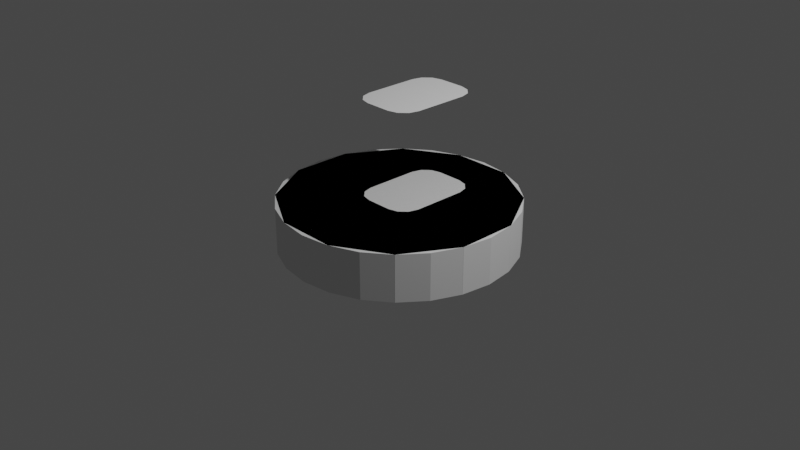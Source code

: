 # Source: inlineShipAcces.blend  (saved by Blender 2.80.55; exported with 4.5.12 LTS)
import bpy
from mathutils import Matrix  # noqa: F401  (used for matrix-valued properties, if any)

bpy.ops.wm.read_factory_settings(use_empty=True)
scene = bpy.context.scene
scene.name = 'Scene'

# ---- collections
col_collection = bpy.data.collections.new('Collection'); scene.collection.children.link(col_collection)

# ---- materials (node trees are filled in below, after node groups)
mat_colmat = bpy.data.materials.new('colMat')
mat_colmat.use_transparent_shadow = False
mat_colmat.diffuse_color = (0.08646, 0.8, 0.07109, 1.0)
mat_colmat.roughness = 0.25

# ---- material node trees
mat_colmat.use_nodes = True; mat_colmat.node_tree.nodes.clear()
_N = mat_colmat.node_tree.nodes; _L = mat_colmat.node_tree.links
n0 = _N.new('ShaderNodeOutputMaterial'); n0.name = 'Material Output'; n0.location = (300, 300)
n1 = _N.new('ShaderNodeBsdfPrincipled'); n1.name = 'Principled BSDF'; n1.location = (10, 300)
n1.distribution = 'GGX'
n1.subsurface_method = 'BURLEY'
n1.inputs[3].default_value = 1.45
_L.new(n1.outputs[0], n0.inputs[0])
n0.is_active_output = True

# ---- world
world_world = bpy.data.worlds.new('World'); scene.world = world_world
world_world.use_nodes = True; world_world.node_tree.nodes.clear()
_N = world_world.node_tree.nodes; _L = world_world.node_tree.links
n0 = _N.new('ShaderNodeOutputWorld'); n0.name = 'World Output'; n0.location = (300, 300)
n1 = _N.new('ShaderNodeBackground'); n1.name = 'Background'; n1.location = (10, 300)
n1.inputs[0].default_value = (0.05088, 0.05088, 0.05088, 1.0)
_L.new(n1.outputs[0], n0.inputs[0])
n0.is_active_output = True
world_world.color = (0.05088, 0.05088, 0.05088)
world_world.use_sun_shadow = False
world_world.sun_shadow_jitter_overblur = 0.0

# ---- cameras
cam_camera = bpy.data.cameras.new('Camera')
cam_camera.clip_end = 100.0
cam_camera.ortho_scale = 7.314
cam_camera.dof.focus_distance = 0.0
cam_camera.dof.aperture_fstop = 128.0

# ---- lights
light_light = bpy.data.lights.new('Light', 'POINT')
light_light.transmission_factor = 0.0
light_light.cutoff_distance = 30.0
light_light.energy = 1000.0
light_light.shadow_buffer_clip_start = 1.001
light_light.shadow_soft_size = 0.1
light_light.shadow_maximum_resolution = 0.006
light_light.use_absolute_resolution = True

# ---- meshes
me_plane = bpy.data.meshes.new('Plane')
me_plane.from_pydata([(-0.1239, -0.2523, -1.946e-08), (-0.3104, -0.06581, -1.946e-08), (-0.2171, -0.2273, -1.946e-08), (-0.2854, -0.1591, -1.946e-08), (0.3104, -0.06581, -1.946e-08), (0.1239, -0.2523, -1.946e-08), (0.2854, -0.1591, -1.946e-08), (0.2171, -0.2273, -1.946e-08), (-0.1239, 0.6534, -1.946e-08), (-0.3104, 0.4669, -1.946e-08), (-0.2171, 0.6284, -1.946e-08), (-0.2854, 0.5601, -1.946e-08), (0.1239, 0.6534, -1.946e-08), (0.3104, 0.4669, -1.946e-08), (0.2171, 0.6284, -1.946e-08), (0.2854, 0.5601, -1.946e-08)], [], [(1, 3, 2, 0, 5, 7, 6, 4, 13, 15, 14, 12, 8, 10, 11, 9)])
_uv = me_plane.uv_layers.new(name='UVMap')
_uv.uv.foreach_set('vector', [0.0, 0.2059, 0.04025, 0.103, 0.1502, 0.02759, 0.3004, 0.0, 0.6996, 0.0, 0.8498, 0.02759, 0.9597, 0.103, 1.0, 0.2059, 1.0, 0.7941, 0.9597, 0.897, 0.8498, 0.9724, 0.6996, 1.0, 0.3004, 1.0, 0.1502, 0.9724, 0.04025, 0.897, 0.0, 0.7941])
me_plane.use_remesh_preserve_volume = False
me_plane.use_remesh_preserve_attributes = False
me_plane.use_mirror_vertex_groups = False
me_plane.update()
me_plane_001 = bpy.data.meshes.new('Plane.001')
me_plane_001.from_pydata([(-2.081, -2.081, 0.0), (-2.081, 2.081, 0.0)], [(1, 0)], [])
_uv = me_plane_001.uv_layers.new(name='UVMap')
_uv.uv.foreach_set('vector', [])
me_plane_001.use_remesh_preserve_volume = False
me_plane_001.use_remesh_preserve_attributes = False
me_plane_001.use_mirror_vertex_groups = False
me_plane_001.update()
me_cylinder_001 = bpy.data.meshes.new('Cylinder.001')
me_cylinder_001.from_pydata([(0.0, 1.25, -0.25), (0.0, 1.25, 0.25), (0.3235, 1.207, -0.25), (0.3235, 1.207, 0.25), (0.625, 1.083, -0.25), (0.625, 1.083, 0.25), (0.8839, 0.8839, -0.25), (0.8839, 0.8839, 0.25), (1.083, 0.625, -0.25), (1.083, 0.625, 0.25), (1.207, 0.3235, -0.25), (1.207, 0.3235, 0.25), (1.25, 9.437e-08, -0.25), (1.25, 9.437e-08, 0.25), (1.207, -0.3235, -0.25), (1.207, -0.3235, 0.25), (1.083, -0.625, -0.25), (1.083, -0.625, 0.25), (0.8839, -0.8839, -0.25), (0.8839, -0.8839, 0.25), (0.625, -1.083, -0.25), (0.625, -1.083, 0.25), (0.3235, -1.207, -0.25), (0.3235, -1.207, 0.25), (4.868e-07, -1.25, -0.25), (4.868e-07, -1.25, 0.25), (-0.3235, -1.207, -0.25), (-0.3235, -1.207, 0.25), (-0.625, -1.083, -0.25), (-0.625, -1.083, 0.25), (-0.8839, -0.8839, -0.25), (-0.8839, -0.8839, 0.25), (-1.083, -0.625, -0.25), (-1.083, -0.625, 0.25), (-1.207, -0.3235, -0.25), (-1.207, -0.3235, 0.25), (-1.25, -5.811e-07, -0.25), (-1.25, -5.811e-07, 0.25), (-1.207, 0.3235, -0.25), (-1.207, 0.3235, 0.25), (-1.083, 0.625, -0.25), (-1.083, 0.625, 0.25), (-0.8839, 0.8839, -0.25), (-0.8839, 0.8839, 0.25), (-0.625, 1.083, -0.25), (-0.625, 1.083, 0.25), (-0.3235, 1.207, -0.25), (-0.3235, 1.207, 0.25), (-0.35, -0.07267, 0.25), (-0.3218, -0.1756, 0.25), (-0.2448, -0.251, 0.25), (-0.1397, -0.2786, 0.25), (0.1397, -0.2786, 0.25), (0.2448, -0.251, 0.25), (0.3218, -0.1756, 0.25), (0.35, -0.07267, 0.25), (0.35, 0.5155, 0.25), (0.3218, 0.6185, 0.25), (0.2448, 0.6938, 0.25), (0.1397, 0.7214, 0.25), (-0.1397, 0.7214, 0.25), (-0.2448, 0.6938, 0.25), (-0.3218, 0.6185, 0.25), (-0.35, 0.5155, 0.25), (-0.35, -0.07267, 0.25), (-0.3218, -0.1756, 0.25), (-0.2448, -0.251, 0.25), (-0.1397, -0.2786, 0.25), (0.1397, -0.2786, 0.25), (0.2448, -0.251, 0.25), (0.3218, -0.1756, 0.25), (0.35, -0.07267, 0.25), (0.35, 0.5155, 0.25), (0.3218, 0.6185, 0.25), (0.2448, 0.6938, 0.25), (0.1397, 0.7214, 0.25), (-0.1397, 0.7214, 0.25), (-0.2448, 0.6938, 0.25), (-0.3218, 0.6185, 0.25), (-0.35, 0.5155, 0.25), (-0.35, -0.07267, 0.2), (-0.3218, -0.1756, 0.2), (-0.2448, -0.251, 0.2), (-0.1397, -0.2786, 0.2), (0.1397, -0.2786, 0.2), (0.2448, -0.251, 0.2), (0.3218, -0.1756, 0.2), (0.35, -0.07267, 0.2), (0.35, 0.5155, 0.2), (0.3218, 0.6185, 0.2), (0.2448, 0.6938, 0.2), (0.1397, 0.7214, 0.2), (-0.1397, 0.7214, 0.2), (-0.2448, 0.6938, 0.2), (-0.3218, 0.6185, 0.2), (-0.35, 0.5155, 0.2)], [], [(0, 1, 3, 2), (2, 3, 5, 4), (4, 5, 7, 6), (6, 7, 9, 8), (8, 9, 11, 10), (10, 11, 13, 12), (12, 13, 15, 14), (14, 15, 17, 16), (16, 17, 19, 18), (18, 19, 21, 20), (20, 21, 23, 22), (22, 23, 25, 24), (24, 25, 27, 26), (26, 27, 29, 28), (28, 29, 31, 30), (30, 31, 33, 32), (32, 33, 35, 34), (34, 35, 37, 36), (36, 37, 39, 38), (38, 39, 41, 40), (40, 41, 43, 42), (42, 43, 45, 44), (3, 1, 47, 45, 43, 41, 39, 37, 35, 48, 63, 62, 61, 60, 59, 58, 57, 56, 9, 7, 5), (44, 45, 47, 46), (46, 47, 1, 0), (15, 35, 33, 31, 29, 27, 25, 23, 21, 19, 17), (71, 72, 88, 87), (8, 10, 12, 14, 16, 18, 20, 22, 24, 26, 28, 30, 32, 34, 36, 38, 40, 42, 44, 46, 0, 2, 4, 6), (9, 56, 55, 54, 53, 52, 51, 50, 49, 48, 35, 15, 13, 11), (58, 59, 75, 74), (51, 52, 68, 67), (59, 60, 76, 75), (52, 53, 69, 68), (60, 61, 77, 76), (53, 54, 70, 69), (61, 62, 78, 77), (54, 55, 71, 70), (62, 63, 79, 78), (55, 56, 72, 71), (48, 49, 65, 64), (63, 48, 64, 79), (56, 57, 73, 72), (49, 50, 66, 65), (57, 58, 74, 73), (50, 51, 67, 66), (81, 82, 83, 84, 85, 86, 87, 88, 89, 90, 91, 92, 93, 94, 95, 80), (64, 65, 81, 80), (79, 64, 80, 95), (72, 73, 89, 88), (65, 66, 82, 81), (73, 74, 90, 89), (66, 67, 83, 82), (74, 75, 91, 90), (67, 68, 84, 83), (75, 76, 92, 91), (68, 69, 85, 84), (76, 77, 93, 92), (69, 70, 86, 85), (77, 78, 94, 93), (70, 71, 87, 86), (78, 79, 95, 94)])
_uv = me_cylinder_001.uv_layers.new(name='UVMap')
_uv.uv.foreach_set('vector', [1.0, 0.5, 1.0, 1.0, 0.9583, 1.0, 0.9583, 0.5, 0.9583, 0.5, 0.9583, 1.0, 0.9167, 1.0, 0.9167, 0.5, 0.9167, 0.5, 0.9167, 1.0, 0.875, 1.0, 0.875, 0.5, 0.875, 0.5, 0.875, 1.0, 0.8333, 1.0, 0.8333, 0.5, 0.8333, 0.5, 0.8333, 1.0, 0.7917, 1.0, 0.7917, 0.5, 0.7917, 0.5, 0.7917, 1.0, 0.75, 1.0, 0.75, 0.5, 0.75, 0.5, 0.75, 1.0, 0.7083, 1.0, 0.7083, 0.5, 0.7083, 0.5, 0.7083, 1.0, 0.6667, 1.0, 0.6667, 0.5, 0.6667, 0.5, 0.6667, 1.0, 0.625, 1.0, 0.625, 0.5, 0.625, 0.5, 0.625, 1.0, 0.5833, 1.0, 0.5833, 0.5, 0.5833, 0.5, 0.5833, 1.0, 0.5417, 1.0, 0.5417, 0.5, 0.5417, 0.5, 0.5417, 1.0, 0.5, 1.0, 0.5, 0.5, 0.5, 0.5, 0.5, 1.0, 0.4583, 1.0, 0.4583, 0.5, 0.4583, 0.5, 0.4583, 1.0, 0.4167, 1.0, 0.4167, 0.5, 0.4167, 0.5, 0.4167, 1.0, 0.375, 1.0, 0.375, 0.5, 0.375, 0.5, 0.375, 1.0, 0.3333, 1.0, 0.3333, 0.5, 0.3333, 0.5, 0.3333, 1.0, 0.2917, 1.0, 0.2917, 0.5, 0.2917, 0.5, 0.2917, 1.0, 0.25, 1.0, 0.25, 0.5, 0.25, 0.5, 0.25, 1.0, 0.2083, 1.0, 0.2083, 0.5, 0.2083, 0.5, 0.2083, 1.0, 0.1667, 1.0, 0.1667, 0.5, 0.1667, 0.5, 0.1667, 1.0, 0.125, 1.0, 0.125, 0.5, 0.125, 0.5, 0.125, 1.0, 0.08333, 1.0, 0.08333, 0.5, 0.3121, 0.4818, 0.25, 0.49, 0.1879, 0.4818, 0.13, 0.4578, 0.08029, 0.4197, 0.04215, 0.37, 0.01818, 0.3121, 0.01, 0.25, 0.01818, 0.1879, 0.1828, 0.236, 0.1828, 0.349, 0.1882, 0.3687, 0.203, 0.3832, 0.2232, 0.3885, 0.2768, 0.3885, 0.297, 0.3832, 0.3118, 0.3687, 0.3172, 0.349, 0.4578, 0.37, 0.4197, 0.4197, 0.37, 0.4578, 0.08333, 0.5, 0.08333, 1.0, 0.04167, 1.0, 0.04167, 0.5, 0.04167, 0.5, 0.04167, 1.0, -1.863e-07, 1.0, -1.863e-07, 0.5, 0.4818, 0.1879, 0.01818, 0.1879, 0.04215, 0.13, 0.08029, 0.08029, 0.13, 0.04215, 0.1879, 0.01818, 0.25, 0.01, 0.3121, 0.01818, 0.37, 0.04215, 0.4197, 0.08029, 0.4578, 0.13, 0.3172, 0.236, 0.3172, 0.349, 0.3172, 0.349, 0.3172, 0.236, 0.9578, 0.37, 0.9818, 0.3121, 0.99, 0.25, 0.9818, 0.1879, 0.9578, 0.13, 0.9197, 0.08029, 0.87, 0.04215, 0.8121, 0.01818, 0.75, 0.01, 0.6879, 0.01818, 0.63, 0.04215, 0.5803, 0.08029, 0.5422, 0.13, 0.5182, 0.1879, 0.51, 0.25, 0.5182, 0.3121, 0.5422, 0.37, 0.5803, 0.4197, 0.63, 0.4578, 0.6879, 0.4818, 0.75, 0.49, 0.8121, 0.4818, 0.87, 0.4578, 0.9197, 0.4197, 0.4578, 0.37, 0.3172, 0.349, 0.3172, 0.236, 0.3118, 0.2163, 0.297, 0.2018, 0.2768, 0.1965, 0.2232, 0.1965, 0.203, 0.2018, 0.1882, 0.2163, 0.1828, 0.236, 0.01818, 0.1879, 0.4818, 0.1879, 0.49, 0.25, 0.4818, 0.3121, 0.297, 0.3832, 0.2768, 0.3885, 0.2768, 0.3885, 0.297, 0.3832, 0.2232, 0.1965, 0.2768, 0.1965, 0.2768, 0.1965, 0.2232, 0.1965, 0.2768, 0.3885, 0.2232, 0.3885, 0.2232, 0.3885, 0.2768, 0.3885, 0.2768, 0.1965, 0.297, 0.2018, 0.297, 0.2018, 0.2768, 0.1965, 0.2232, 0.3885, 0.203, 0.3832, 0.203, 0.3832, 0.2232, 0.3885, 0.297, 0.2018, 0.3118, 0.2163, 0.3118, 0.2163, 0.297, 0.2018, 0.203, 0.3832, 0.1882, 0.3687, 0.1882, 0.3687, 0.203, 0.3832, 0.3118, 0.2163, 0.3172, 0.236, 0.3172, 0.236, 0.3118, 0.2163, 0.1882, 0.3687, 0.1828, 0.349, 0.1828, 0.349, 0.1882, 0.3687, 0.3172, 0.236, 0.3172, 0.349, 0.3172, 0.349, 0.3172, 0.236, 0.1828, 0.236, 0.1882, 0.2163, 0.1882, 0.2163, 0.1828, 0.236, 0.1828, 0.349, 0.1828, 0.236, 0.1828, 0.236, 0.1828, 0.349, 0.3172, 0.349, 0.3118, 0.3687, 0.3118, 0.3687, 0.3172, 0.349, 0.1882, 0.2163, 0.203, 0.2018, 0.203, 0.2018, 0.1882, 0.2163, 0.3118, 0.3687, 0.297, 0.3832, 0.297, 0.3832, 0.3118, 0.3687, 0.203, 0.2018, 0.2232, 0.1965, 0.2232, 0.1965, 0.203, 0.2018, 0.1882, 0.2163, 0.203, 0.2018, 0.2232, 0.1965, 0.2768, 0.1965, 0.297, 0.2018, 0.3118, 0.2163, 0.3172, 0.236, 0.3172, 0.349, 0.3118, 0.3687, 0.297, 0.3832, 0.2768, 0.3885, 0.2232, 0.3885, 0.203, 0.3832, 0.1882, 0.3687, 0.1828, 0.349, 0.1828, 0.236, 0.1828, 0.236, 0.1882, 0.2163, 0.1882, 0.2163, 0.1828, 0.236, 0.1828, 0.349, 0.1828, 0.236, 0.1828, 0.236, 0.1828, 0.349, 0.3172, 0.349, 0.3118, 0.3687, 0.3118, 0.3687, 0.3172, 0.349, 0.1882, 0.2163, 0.203, 0.2018, 0.203, 0.2018, 0.1882, 0.2163, 0.3118, 0.3687, 0.297, 0.3832, 0.297, 0.3832, 0.3118, 0.3687, 0.203, 0.2018, 0.2232, 0.1965, 0.2232, 0.1965, 0.203, 0.2018, 0.297, 0.3832, 0.2768, 0.3885, 0.2768, 0.3885, 0.297, 0.3832, 0.2232, 0.1965, 0.2768, 0.1965, 0.2768, 0.1965, 0.2232, 0.1965, 0.2768, 0.3885, 0.2232, 0.3885, 0.2232, 0.3885, 0.2768, 0.3885, 0.2768, 0.1965, 0.297, 0.2018, 0.297, 0.2018, 0.2768, 0.1965, 0.2232, 0.3885, 0.203, 0.3832, 0.203, 0.3832, 0.2232, 0.3885, 0.297, 0.2018, 0.3118, 0.2163, 0.3118, 0.2163, 0.297, 0.2018, 0.203, 0.3832, 0.1882, 0.3687, 0.1882, 0.3687, 0.203, 0.3832, 0.3118, 0.2163, 0.3172, 0.236, 0.3172, 0.236, 0.3118, 0.2163, 0.1882, 0.3687, 0.1828, 0.349, 0.1828, 0.349, 0.1882, 0.3687])
me_cylinder_001.use_remesh_preserve_volume = False
me_cylinder_001.use_remesh_preserve_attributes = False
me_cylinder_001.use_mirror_vertex_groups = False
me_cylinder_001.update()
me_cylinder = bpy.data.meshes.new('Cylinder')
me_cylinder.from_pydata([(0.0, 1.25, -0.25), (0.0, 1.25, 0.25), (0.625, 1.083, -0.25), (0.625, 1.083, 0.25), (1.083, 0.625, -0.25), (1.083, 0.625, 0.25), (1.25, -5.464e-08, -0.25), (1.25, -5.464e-08, 0.25), (1.083, -0.625, -0.25), (1.083, -0.625, 0.25), (0.625, -1.083, -0.25), (0.625, -1.083, 0.25), (1.887e-07, -1.25, -0.25), (1.887e-07, -1.25, 0.25), (-0.625, -1.083, -0.25), (-0.625, -1.083, 0.25), (-1.083, -0.625, -0.25), (-1.083, -0.625, 0.25), (-1.25, -5.811e-07, -0.25), (-1.25, -5.811e-07, 0.25), (-1.083, 0.625, -0.25), (-1.083, 0.625, 0.25), (-0.625, 1.083, -0.25), (-0.625, 1.083, 0.25)], [], [(0, 1, 3, 2), (2, 3, 5, 4), (4, 5, 7, 6), (6, 7, 9, 8), (8, 9, 11, 10), (10, 11, 13, 12), (12, 13, 15, 14), (14, 15, 17, 16), (16, 17, 19, 18), (18, 19, 21, 20), (3, 1, 23, 21, 19, 17, 15, 13, 11, 9, 7, 5), (20, 21, 23, 22), (22, 23, 1, 0), (0, 2, 4, 6, 8, 10, 12, 14, 16, 18, 20, 22)])
_uv = me_cylinder.uv_layers.new(name='UVMap')
_uv.uv.foreach_set('vector', [1.0, 0.5, 1.0, 1.0, 0.9167, 1.0, 0.9167, 0.5, 0.9167, 0.5, 0.9167, 1.0, 0.8333, 1.0, 0.8333, 0.5, 0.8333, 0.5, 0.8333, 1.0, 0.75, 1.0, 0.75, 0.5, 0.75, 0.5, 0.75, 1.0, 0.6667, 1.0, 0.6667, 0.5, 0.6667, 0.5, 0.6667, 1.0, 0.5833, 1.0, 0.5833, 0.5, 0.5833, 0.5, 0.5833, 1.0, 0.5, 1.0, 0.5, 0.5, 0.5, 0.5, 0.5, 1.0, 0.4167, 1.0, 0.4167, 0.5, 0.4167, 0.5, 0.4167, 1.0, 0.3333, 1.0, 0.3333, 0.5, 0.3333, 0.5, 0.3333, 1.0, 0.25, 1.0, 0.25, 0.5, 0.25, 0.5, 0.25, 1.0, 0.1667, 1.0, 0.1667, 0.5, 0.37, 0.4578, 0.25, 0.49, 0.13, 0.4578, 0.04215, 0.37, 0.01, 0.25, 0.04215, 0.13, 0.13, 0.04215, 0.25, 0.01, 0.37, 0.04215, 0.4578, 0.13, 0.49, 0.25, 0.4578, 0.37, 0.1667, 0.5, 0.1667, 1.0, 0.08333, 1.0, 0.08333, 0.5, 0.08333, 0.5, 0.08333, 1.0, 7.451e-08, 1.0, 7.451e-08, 0.5, 0.75, 0.49, 0.87, 0.4578, 0.9578, 0.37, 0.99, 0.25, 0.9578, 0.13, 0.87, 0.04215, 0.75, 0.01, 0.63, 0.04215, 0.5422, 0.13, 0.51, 0.25, 0.5422, 0.37, 0.63, 0.4578])
me_cylinder.materials.append(mat_colmat)
me_cylinder.use_remesh_preserve_volume = False
me_cylinder.use_remesh_preserve_attributes = False
me_cylinder.use_mirror_vertex_groups = False
me_cylinder.update()

# ---- objects
ob_light = bpy.data.objects.new('Light', light_light)
ob_camera = bpy.data.objects.new('Camera', cam_camera)
ob_plane = bpy.data.objects.new('Plane', me_plane)
ob_plane_001 = bpy.data.objects.new('Plane.001', me_plane_001)
ob_mesh = bpy.data.objects.new('mesh', me_cylinder_001)
ob_collider = bpy.data.objects.new('collider', me_cylinder)

# ---- transforms, parenting, visibility, modifiers, constraints
ob_light.location = (4.076, 1.005, 5.904)
ob_light.rotation_euler = (0.6503, 0.05522, 1.866)
ob_light.lock_rotations_4d = False
ob_light.empty_display_type = 'ARROWS'
ob_light.color = (0.0, 0.0, 0.0, 0.0)
ob_light.lineart.crease_threshold = 0.0
ob_camera.location = (7.359, -6.926, 4.958)
ob_camera.rotation_euler = (1.109, 0.0, 0.8149)
ob_camera.lock_rotations_4d = False
ob_camera.empty_display_type = 'ARROWS'
ob_camera.color = (0.0, 0.0, 0.0, 0.0)
ob_camera.display_type = 'WIRE'
ob_camera.lineart.crease_threshold = 0.0
ob_plane.location = (0.0, 0.0, 1.273)
ob_plane.scale = (1.128, 1.104, 0.8)
ob_plane.lineart.crease_threshold = 0.0
ob_plane_001.location = (4.0, 0.0, 0.0)
ob_plane_001.lineart.crease_threshold = 0.0
ob_mesh.location = (0.0, 0.0, 0.0)
ob_mesh.lineart.crease_threshold = 0.0
ob_collider.location = (0.0, 0.0, 0.0)
ob_collider.rotation_euler = (0.0, 0.0, 0.2618)
ob_collider.lineart.crease_threshold = 0.0

# ---- collection membership
col_collection.objects.link(ob_light)
col_collection.objects.link(ob_camera)
col_collection.objects.link(ob_plane)
col_collection.objects.link(ob_plane_001)
col_collection.objects.link(ob_mesh)
col_collection.objects.link(ob_collider)

# ---- scene / render settings (as saved in the file)
scene.camera = ob_camera
scene.frame_start = 1; scene.frame_end = 250; scene.frame_set(1)
scene.render.engine = 'BLENDER_EEVEE_NEXT'
scene.cycles.use_denoising = False
scene.cycles.samples = 128
scene.cycles.sampling_pattern = 'TABULATED_SOBOL'
scene.cycles.use_adaptive_sampling = False
scene.cycles.use_light_tree = False
scene.view_settings.view_transform = 'Filmic'
bpy.context.view_layer.update()
